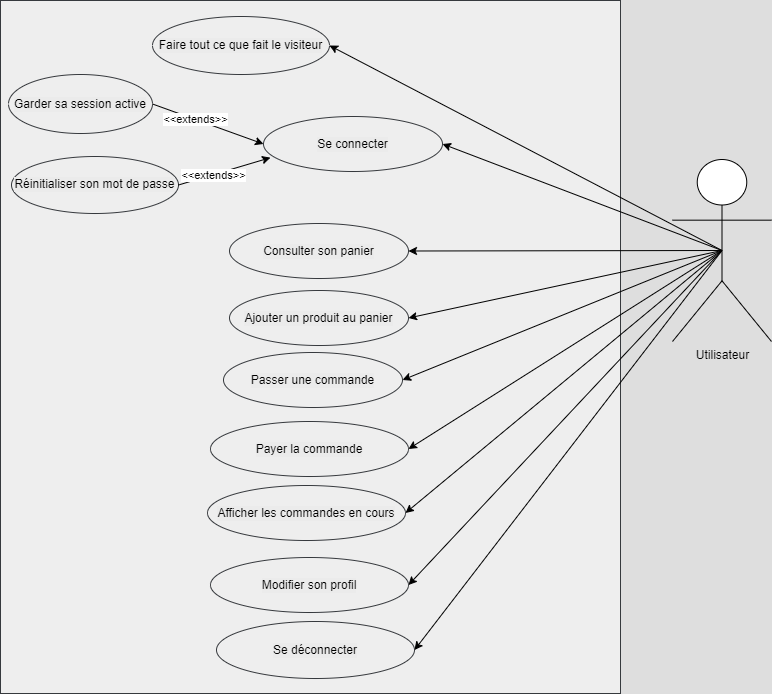

The diagram above was exported from draw.io. Its source (the exported page's mxGraphModel, read from the mxfile embedded in the PNG):
<mxGraphModel dx="930" dy="406" grid="0" gridSize="10" guides="1" tooltips="1" connect="1" arrows="1" fold="1" page="1" pageScale="1" pageWidth="850" pageHeight="1100" background="#DEDEDE" math="0" shadow="0">
  <root>
    <mxCell id="0" />
    <mxCell id="1" parent="0" />
    <mxCell id="2" value="&lt;font color=&quot;#000000&quot;&gt;Utilisateur&lt;/font&gt;" style="shape=umlActor;verticalLabelPosition=bottom;verticalAlign=top;html=1;outlineConnect=0;strokeColor=#000000;" parent="1" vertex="1">
      <mxGeometry x="698" y="424" width="99" height="182" as="geometry" />
    </mxCell>
    <mxCell id="3" value="" style="whiteSpace=wrap;html=1;fillColor=#eeeeee;strokeColor=#36393d;fontStyle=1" parent="1" vertex="1">
      <mxGeometry x="26" y="265" width="620" height="693" as="geometry" />
    </mxCell>
    <mxCell id="5" value="&lt;font color=&quot;#000000&quot;&gt;Faire tout ce que fait le visiteur&lt;/font&gt;" style="ellipse;whiteSpace=wrap;html=1;labelBackgroundColor=#EBEBEB;strokeColor=#36393d;fillColor=#eeeeee;" parent="1" vertex="1">
      <mxGeometry x="178" y="281" width="177" height="58" as="geometry" />
    </mxCell>
    <mxCell id="10" value="" style="endArrow=classic;html=1;strokeColor=#000000;fontColor=#000000;exitX=0.5;exitY=0.5;exitDx=0;exitDy=0;exitPerimeter=0;entryX=1;entryY=0.5;entryDx=0;entryDy=0;" parent="1" source="2" target="5" edge="1">
      <mxGeometry width="50" height="50" relative="1" as="geometry">
        <mxPoint x="198" y="494" as="sourcePoint" />
        <mxPoint x="248" y="444" as="targetPoint" />
      </mxGeometry>
    </mxCell>
    <mxCell id="18" value="&lt;font color=&quot;#000000&quot;&gt;Se connecter&lt;/font&gt;" style="ellipse;whiteSpace=wrap;html=1;labelBackgroundColor=#EBEBEB;strokeColor=#36393d;fillColor=#eeeeee;" parent="1" vertex="1">
      <mxGeometry x="289" y="381" width="179" height="55" as="geometry" />
    </mxCell>
    <mxCell id="20" value="" style="endArrow=classic;html=1;strokeColor=#000000;fontColor=#000000;entryX=1;entryY=0.5;entryDx=0;entryDy=0;exitX=0.5;exitY=0.5;exitDx=0;exitDy=0;exitPerimeter=0;" parent="1" target="18" edge="1" source="2">
      <mxGeometry width="50" height="50" relative="1" as="geometry">
        <mxPoint x="713" y="500" as="sourcePoint" />
        <mxPoint x="383.00000000000045" y="327" as="targetPoint" />
      </mxGeometry>
    </mxCell>
    <mxCell id="21" value="" style="endArrow=classic;html=1;strokeColor=#000000;fontColor=#000000;entryX=1;entryY=0.5;entryDx=0;entryDy=0;exitX=0.5;exitY=0.5;exitDx=0;exitDy=0;exitPerimeter=0;" parent="1" target="59" edge="1" source="2">
      <mxGeometry width="50" height="50" relative="1" as="geometry">
        <mxPoint x="714" y="496" as="sourcePoint" />
        <mxPoint x="377.0000000000032" y="679" as="targetPoint" />
      </mxGeometry>
    </mxCell>
    <mxCell id="22" value="" style="endArrow=classic;html=1;strokeColor=#000000;fontColor=#000000;entryX=1;entryY=0.5;entryDx=0;entryDy=0;exitX=0.5;exitY=0.5;exitDx=0;exitDy=0;exitPerimeter=0;" parent="1" target="62" edge="1" source="2">
      <mxGeometry width="50" height="50" relative="1" as="geometry">
        <mxPoint x="713" y="501" as="sourcePoint" />
        <mxPoint x="568.0000000000005" y="753" as="targetPoint" />
      </mxGeometry>
    </mxCell>
    <mxCell id="24" value="" style="endArrow=classic;html=1;strokeColor=#000000;fontColor=#000000;entryX=1;entryY=0.5;entryDx=0;entryDy=0;exitX=0.5;exitY=0.5;exitDx=0;exitDy=0;exitPerimeter=0;" parent="1" target="63" edge="1" source="2">
      <mxGeometry width="50" height="50" relative="1" as="geometry">
        <mxPoint x="712" y="501" as="sourcePoint" />
        <mxPoint x="574.0000000000032" y="909" as="targetPoint" />
      </mxGeometry>
    </mxCell>
    <mxCell id="44" value="&lt;font color=&quot;#000000&quot;&gt;Garder sa session active&lt;/font&gt;" style="ellipse;whiteSpace=wrap;html=1;fillColor=#eeeeee;strokeColor=#36393d;labelBackgroundColor=#EBEBEB;" parent="1" vertex="1">
      <mxGeometry x="34" y="339" width="144" height="59" as="geometry" />
    </mxCell>
    <mxCell id="47" value="&lt;font color=&quot;#000000&quot;&gt;Réinitialiser son mot de passe&lt;/font&gt;" style="ellipse;whiteSpace=wrap;html=1;fillColor=#eeeeee;strokeColor=#36393d;labelBackgroundColor=#EBEBEB;" parent="1" vertex="1">
      <mxGeometry x="37" y="421" width="167" height="57" as="geometry" />
    </mxCell>
    <mxCell id="53" value="" style="endArrow=classic;html=1;strokeColor=#000000;entryX=0;entryY=0.5;entryDx=0;entryDy=0;exitX=1;exitY=0.5;exitDx=0;exitDy=0;" edge="1" parent="1" source="44" target="18">
      <mxGeometry width="50" height="50" relative="1" as="geometry">
        <mxPoint x="172" y="420" as="sourcePoint" />
        <mxPoint x="222" y="478" as="targetPoint" />
      </mxGeometry>
    </mxCell>
    <mxCell id="54" value="&amp;lt;&amp;lt;extends&amp;gt;&amp;gt;" style="edgeLabel;html=1;align=center;verticalAlign=middle;resizable=0;points=[];" vertex="1" connectable="0" parent="53">
      <mxGeometry x="-0.2328" relative="1" as="geometry">
        <mxPoint as="offset" />
      </mxGeometry>
    </mxCell>
    <mxCell id="55" value="" style="endArrow=classic;html=1;strokeColor=#000000;entryX=0.039;entryY=0.748;entryDx=0;entryDy=0;exitX=1;exitY=0.5;exitDx=0;exitDy=0;entryPerimeter=0;" edge="1" parent="1" source="47" target="18">
      <mxGeometry width="50" height="50" relative="1" as="geometry">
        <mxPoint x="195" y="430.5" as="sourcePoint" />
        <mxPoint x="314.0000000000002" y="497.5" as="targetPoint" />
      </mxGeometry>
    </mxCell>
    <mxCell id="56" value="&amp;lt;&amp;lt;extends&amp;gt;&amp;gt;" style="edgeLabel;html=1;align=center;verticalAlign=middle;resizable=0;points=[];" vertex="1" connectable="0" parent="55">
      <mxGeometry x="-0.2328" relative="1" as="geometry">
        <mxPoint as="offset" />
      </mxGeometry>
    </mxCell>
    <mxCell id="57" value="&lt;font color=&quot;#000000&quot;&gt;Ajouter un produit au panier&lt;/font&gt;" style="ellipse;whiteSpace=wrap;html=1;labelBackgroundColor=#EBEBEB;strokeColor=#36393d;fillColor=#eeeeee;" vertex="1" parent="1">
      <mxGeometry x="255" y="555" width="179" height="55" as="geometry" />
    </mxCell>
    <mxCell id="58" value="&lt;font color=&quot;#000000&quot;&gt;Consulter son panier&lt;/font&gt;" style="ellipse;whiteSpace=wrap;html=1;labelBackgroundColor=#EBEBEB;strokeColor=#36393d;fillColor=#eeeeee;" vertex="1" parent="1">
      <mxGeometry x="255" y="488" width="179" height="55" as="geometry" />
    </mxCell>
    <mxCell id="59" value="&lt;font color=&quot;#000000&quot;&gt;Passer une commande&lt;/font&gt;" style="ellipse;whiteSpace=wrap;html=1;labelBackgroundColor=#EBEBEB;strokeColor=#36393d;fillColor=#eeeeee;" vertex="1" parent="1">
      <mxGeometry x="249" y="617" width="179" height="55" as="geometry" />
    </mxCell>
    <mxCell id="60" value="&lt;font color=&quot;#000000&quot;&gt;Afficher les commandes en cours&lt;/font&gt;" style="ellipse;whiteSpace=wrap;html=1;labelBackgroundColor=#EBEBEB;strokeColor=#36393d;fillColor=#eeeeee;" vertex="1" parent="1">
      <mxGeometry x="233" y="750" width="198" height="55" as="geometry" />
    </mxCell>
    <mxCell id="61" value="&lt;font color=&quot;#000000&quot;&gt;Payer la commande&lt;/font&gt;" style="ellipse;whiteSpace=wrap;html=1;labelBackgroundColor=#EBEBEB;strokeColor=#36393d;fillColor=#eeeeee;" vertex="1" parent="1">
      <mxGeometry x="236" y="686" width="198" height="55" as="geometry" />
    </mxCell>
    <mxCell id="62" value="&lt;font color=&quot;#000000&quot;&gt;Modifier son profil&lt;/font&gt;" style="ellipse;whiteSpace=wrap;html=1;labelBackgroundColor=#EBEBEB;strokeColor=#36393d;fillColor=#eeeeee;" vertex="1" parent="1">
      <mxGeometry x="236" y="822" width="198" height="55" as="geometry" />
    </mxCell>
    <mxCell id="63" value="&lt;font color=&quot;#000000&quot;&gt;Se déconnecter&lt;/font&gt;" style="ellipse;whiteSpace=wrap;html=1;labelBackgroundColor=#EBEBEB;strokeColor=#36393d;fillColor=#eeeeee;" vertex="1" parent="1">
      <mxGeometry x="242" y="886" width="198" height="57" as="geometry" />
    </mxCell>
    <mxCell id="64" value="" style="endArrow=classic;html=1;strokeColor=#000000;fontColor=#000000;entryX=1;entryY=0.5;entryDx=0;entryDy=0;exitX=0.5;exitY=0.5;exitDx=0;exitDy=0;exitPerimeter=0;" edge="1" parent="1" source="2" target="61">
      <mxGeometry width="50" height="50" relative="1" as="geometry">
        <mxPoint x="723" y="511" as="sourcePoint" />
        <mxPoint x="440.9999999999991" y="845.5" as="targetPoint" />
      </mxGeometry>
    </mxCell>
    <mxCell id="65" value="" style="endArrow=classic;html=1;strokeColor=#000000;fontColor=#000000;entryX=1;entryY=0.5;entryDx=0;entryDy=0;exitX=0.5;exitY=0.5;exitDx=0;exitDy=0;exitPerimeter=0;" edge="1" parent="1" source="2" target="60">
      <mxGeometry width="50" height="50" relative="1" as="geometry">
        <mxPoint x="733" y="521" as="sourcePoint" />
        <mxPoint x="437.9999999999993" y="778.5" as="targetPoint" />
      </mxGeometry>
    </mxCell>
    <mxCell id="66" value="" style="endArrow=classic;html=1;strokeColor=#000000;fontColor=#000000;entryX=1;entryY=0.5;entryDx=0;entryDy=0;exitX=0.5;exitY=0.5;exitDx=0;exitDy=0;exitPerimeter=0;" edge="1" parent="1" source="2" target="57">
      <mxGeometry width="50" height="50" relative="1" as="geometry">
        <mxPoint x="723.9999999999998" y="506" as="sourcePoint" />
        <mxPoint x="438.0000000000016" y="654.5" as="targetPoint" />
      </mxGeometry>
    </mxCell>
    <mxCell id="67" value="" style="endArrow=classic;html=1;strokeColor=#000000;fontColor=#000000;entryX=1;entryY=0.5;entryDx=0;entryDy=0;exitX=0.5;exitY=0.5;exitDx=0;exitDy=0;exitPerimeter=0;" edge="1" parent="1" source="2" target="58">
      <mxGeometry width="50" height="50" relative="1" as="geometry">
        <mxPoint x="733.9999999999998" y="516" as="sourcePoint" />
        <mxPoint x="443.9999999999984" y="592.5" as="targetPoint" />
      </mxGeometry>
    </mxCell>
  </root>
</mxGraphModel>